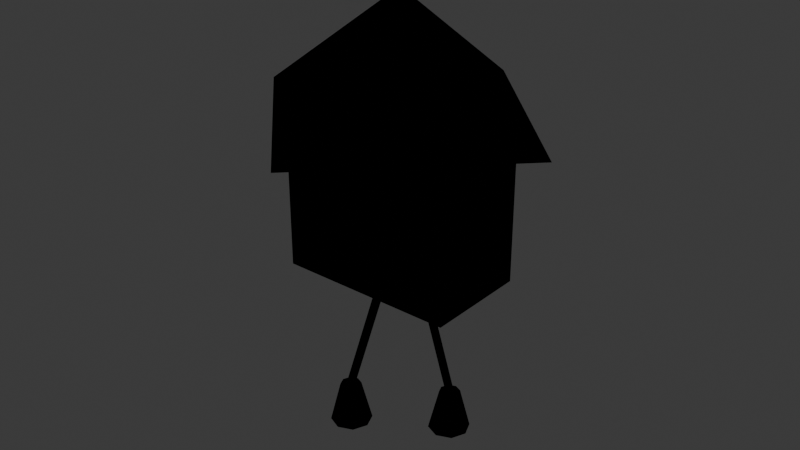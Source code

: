 # Source: PAREDE_RELOGIO_CUCO_v01.blend  (saved by Blender 4.2.66; exported with 4.5.12 LTS)
import bpy
from mathutils import Matrix  # noqa: F401  (used for matrix-valued properties, if any)

bpy.ops.wm.read_factory_settings(use_empty=True)
scene = bpy.context.scene
scene.name = 'Scene'

# ---- collections
col_collection = bpy.data.collections.new('Collection'); scene.collection.children.link(col_collection)
col_office_mousepad_v01 = bpy.data.collections.new('OFFICE_MOUSEPAD_v01'); scene.collection.children.link(col_office_mousepad_v01)
col_office_luminaria_v01 = bpy.data.collections.new('OFFICE_LUMINARIA_v01'); scene.collection.children.link(col_office_luminaria_v01)
col_office_prateleira_v01 = bpy.data.collections.new('OFFICE_PRATELEIRA_v01'); scene.collection.children.link(col_office_prateleira_v01)
col_office_gaveteiro_v01 = bpy.data.collections.new('OFFICE_GAVETEIRO_v01'); scene.collection.children.link(col_office_gaveteiro_v01)
col_office_quadro_v01 = bpy.data.collections.new('OFFICE_QUADRO_v01'); scene.collection.children.link(col_office_quadro_v01)
col_office_cadeira_gamer_v01 = bpy.data.collections.new('OFFICE_CADEIRA_GAMER_v01'); scene.collection.children.link(col_office_cadeira_gamer_v01)
col_eletro_microondas_v01 = bpy.data.collections.new('ELETRO_MICROONDAS_v01'); scene.collection.children.link(col_eletro_microondas_v01)
col_eletro_cafeteira_v01 = bpy.data.collections.new('ELETRO_CAFETEIRA_v01'); scene.collection.children.link(col_eletro_cafeteira_v01)
col_eletro_liquidificador_v01 = bpy.data.collections.new('ELETRO_LIQUIDIFICADOR_v01'); scene.collection.children.link(col_eletro_liquidificador_v01)
col_eletro_torradeira_v01 = bpy.data.collections.new('ELETRO_TORRADEIRA_v01'); scene.collection.children.link(col_eletro_torradeira_v01)
col_eletro_airfryer_v01 = bpy.data.collections.new('ELETRO_AIRFRYER_v01'); scene.collection.children.link(col_eletro_airfryer_v01)
col_eletro_batedeira_v01 = bpy.data.collections.new('ELETRO_BATEDEIRA_v01'); scene.collection.children.link(col_eletro_batedeira_v01)
col_eletro_fogao2_v01 = bpy.data.collections.new('ELETRO_FOGAO2_v01'); scene.collection.children.link(col_eletro_fogao2_v01)
col_eletro_coifa_v01 = bpy.data.collections.new('ELETRO_COIFA_v01'); scene.collection.children.link(col_eletro_coifa_v01)
col_parede_prateleira_v01 = bpy.data.collections.new('PAREDE_PRATELEIRA_v01'); scene.collection.children.link(col_parede_prateleira_v01)
col_parede_espelho_grande_v01 = bpy.data.collections.new('PAREDE_ESPELHO_GRANDE_v01'); scene.collection.children.link(col_parede_espelho_grande_v01)
col_parede_quadro_triplo_v01 = bpy.data.collections.new('PAREDE_QUADRO_TRIPLO_v01'); scene.collection.children.link(col_parede_quadro_triplo_v01)
col_parede_relogio_cuco_v01 = bpy.data.collections.new('PAREDE_RELOGIO_CUCO_v01'); scene.collection.children.link(col_parede_relogio_cuco_v01)

# ---- materials (node trees are filled in below, after node groups)
mat_polyroom_pbr = bpy.data.materials.new('Polyroom_PBR')

# ---- material node trees
mat_polyroom_pbr.use_nodes = True; mat_polyroom_pbr.node_tree.nodes.clear()
_N = mat_polyroom_pbr.node_tree.nodes; _L = mat_polyroom_pbr.node_tree.links
n0 = _N.new('ShaderNodeOutputMaterial'); n0.name = 'Material Output'; n0.location = (0, 0)
n1 = _N.new('ShaderNodeBsdfPrincipled'); n1.name = 'Principled BSDF'; n1.location = (0, 0)
n1.inputs[2].default_value = 0.8
n2 = _N.new('ShaderNodeVertexColor'); n2.name = 'Color Attribute'; n2.location = (0, 0)
n2.layer_name = 'Color'
_L.new(n2.outputs[0], n1.inputs[0])
n0.is_active_output = True

# ---- world
world_world = bpy.data.worlds.new('World'); scene.world = world_world
world_world.use_nodes = True; world_world.node_tree.nodes.clear()
_N = world_world.node_tree.nodes; _L = world_world.node_tree.links
n0 = _N.new('ShaderNodeOutputWorld'); n0.name = 'World Output'; n0.location = (300, 300)
n1 = _N.new('ShaderNodeBackground'); n1.name = 'Background'; n1.location = (10, 300)
n1.inputs[0].default_value = (0.05088, 0.05088, 0.05088, 1.0)
_L.new(n1.outputs[0], n0.inputs[0])
n0.is_active_output = True
world_world.color = (0.05088, 0.05088, 0.05088)
world_world.sun_shadow_jitter_overblur = 0.0

# ---- meshes
me_parede_relogio_cuco_v01 = bpy.data.meshes.new('PAREDE_RELOGIO_CUCO_v01')
me_parede_relogio_cuco_v01.from_pydata([(-0.17, -0.1, 0.33), (-0.17, -0.1, 0.63), (-0.17, 0.1, 0.33), (-0.17, 0.1, 0.63), (0.17, -0.1, 0.33), (0.17, -0.1, 0.63), (0.17, 0.1, 0.33), (0.17, 0.1, 0.63), (0.0, 0.3, 0.63), (0.3, 0.0, 0.63), (0.0, -0.3, 0.63), (-0.3, 0.0, 0.63), (0.0, 0.0, 0.85), (0.0, 0.115, 0.62), (0.0, 0.085, 0.62), (0.0421, 0.115, 0.6116), (0.0421, 0.085, 0.6116), (0.07778, 0.115, 0.5878), (0.07778, 0.085, 0.5878), (0.1016, 0.115, 0.5521), (0.1016, 0.085, 0.5521), (0.11, 0.115, 0.51), (0.11, 0.085, 0.51), (0.1016, 0.115, 0.4679), (0.1016, 0.085, 0.4679), (0.07778, 0.115, 0.4322), (0.07778, 0.085, 0.4322), (0.0421, 0.115, 0.4084), (0.0421, 0.085, 0.4084), (0.0, 0.115, 0.4), (0.0, 0.085, 0.4), (-0.0421, 0.115, 0.4084), (-0.0421, 0.085, 0.4084), (-0.07778, 0.115, 0.4322), (-0.07778, 0.085, 0.4322), (-0.1016, 0.115, 0.4679), (-0.1016, 0.085, 0.4679), (-0.11, 0.115, 0.51), (-0.11, 0.085, 0.51), (-0.1016, 0.115, 0.5521), (-0.1016, 0.085, 0.5521), (-0.07778, 0.115, 0.5878), (-0.07778, 0.085, 0.5878), (-0.0421, 0.115, 0.6116), (-0.0421, 0.085, 0.6116), (-0.01, 0.11, 0.465), (-0.01, 0.11, 0.555), (-0.01, 0.13, 0.465), (-0.01, 0.13, 0.555), (0.01, 0.11, 0.465), (0.01, 0.11, 0.555), (0.01, 0.13, 0.465), (0.01, 0.13, 0.555), (0.01946, 0.1075, 0.495), (0.01946, 0.1075, 0.565), (0.008164, 0.124, 0.495), (0.008164, 0.124, 0.565), (0.03184, 0.116, 0.495), (0.03184, 0.116, 0.565), (0.02054, 0.1325, 0.495), (0.02054, 0.1325, 0.565), (-0.05, -0.01, 0.28), (-0.05, -0.01, 0.38), (-0.05, 0.05, 0.28), (-0.05, 0.05, 0.38), (0.05, -0.01, 0.28), (0.05, -0.01, 0.38), (0.05, 0.05, 0.28), (0.05, 0.05, 0.38), (-1.52e-08, -0.042, 0.33), (-0.08, -0.042, 0.08), (-0.006599, -0.046, 0.3321), (-0.0866, -0.046, 0.08211), (-0.006599, -0.054, 0.3321), (-0.0866, -0.054, 0.08211), (-1.52e-08, -0.058, 0.33), (-0.08, -0.058, 0.08), (0.006599, -0.054, 0.3279), (-0.0734, -0.054, 0.07789), (0.006599, -0.046, 0.3279), (-0.0734, -0.046, 0.07789), (1.52e-08, 0.058, 0.33), (0.08, 0.058, 0.08), (-0.006599, 0.054, 0.3279), (0.0734, 0.054, 0.07789), (-0.006599, 0.046, 0.3279), (0.0734, 0.046, 0.07789), (1.52e-08, 0.042, 0.33), (0.08, 0.042, 0.08), (0.006599, 0.046, 0.3321), (0.0866, 0.046, 0.08211), (0.006599, 0.054, 0.3321), (0.0866, 0.054, 0.08211), (-0.08, -0.01, 0.0), (-0.08, -0.03, 0.08), (-0.05172, -0.02172, 0.0), (-0.06586, -0.03586, 0.08), (-0.04, -0.05, 0.0), (-0.06, -0.05, 0.08), (-0.05172, -0.07828, 0.0), (-0.06586, -0.06414, 0.08), (-0.08, -0.09, 0.0), (-0.08, -0.07, 0.08), (-0.1083, -0.07828, 0.0), (-0.09414, -0.06414, 0.08), (-0.12, -0.05, 0.0), (-0.1, -0.05, 0.08), (-0.1083, -0.02172, 0.0), (-0.09414, -0.03586, 0.08), (0.08, 0.09, 0.0), (0.08, 0.07, 0.08), (0.1083, 0.07828, 0.0), (0.09414, 0.06414, 0.08), (0.12, 0.05, 0.0), (0.1, 0.05, 0.08), (0.1083, 0.02172, 0.0), (0.09414, 0.03586, 0.08), (0.08, 0.01, 0.0), (0.08, 0.03, 0.08), (0.05172, 0.02172, 0.0), (0.06586, 0.03586, 0.08), (0.04, 0.05, 0.0), (0.06, 0.05, 0.08), (0.05172, 0.07828, 0.0), (0.06586, 0.06414, 0.08)], [], [(0, 1, 3, 2), (2, 3, 7, 6), (6, 7, 5, 4), (4, 5, 1, 0), (2, 6, 4, 0), (7, 3, 1, 5), (8, 12, 9), (9, 12, 10), (8, 9, 10, 11), (10, 12, 11), (11, 12, 8), (13, 14, 16, 15), (15, 16, 18, 17), (17, 18, 20, 19), (19, 20, 22, 21), (21, 22, 24, 23), (23, 24, 26, 25), (25, 26, 28, 27), (27, 28, 30, 29), (29, 30, 32, 31), (31, 32, 34, 33), (33, 34, 36, 35), (35, 36, 38, 37), (37, 38, 40, 39), (39, 40, 42, 41), (16, 14, 44, 42, 40, 38, 36, 34, 32, 30, 28, 26, 24, 22, 20, 18), (41, 42, 44, 43), (43, 44, 14, 13), (13, 15, 17, 19, 21, 23, 25, 27, 29, 31, 33, 35, 37, 39, 41, 43), (45, 46, 48, 47), (47, 48, 52, 51), (51, 52, 50, 49), (49, 50, 46, 45), (47, 51, 49, 45), (52, 48, 46, 50), (53, 54, 56, 55), (55, 56, 60, 59), (59, 60, 58, 57), (57, 58, 54, 53), (55, 59, 57, 53), (60, 56, 54, 58), (61, 62, 64, 63), (63, 64, 68, 67), (67, 68, 66, 65), (65, 66, 62, 61), (63, 67, 65, 61), (68, 64, 62, 66), (69, 70, 72, 71), (71, 72, 74, 73), (73, 74, 76, 75), (75, 76, 78, 77), (72, 70, 80, 78, 76, 74), (77, 78, 80, 79), (79, 80, 70, 69), (69, 71, 73, 75, 77, 79), (81, 82, 84, 83), (83, 84, 86, 85), (85, 86, 88, 87), (87, 88, 90, 89), (84, 82, 92, 90, 88, 86), (89, 90, 92, 91), (91, 92, 82, 81), (81, 83, 85, 87, 89, 91), (93, 94, 96, 95), (95, 96, 98, 97), (97, 98, 100, 99), (99, 100, 102, 101), (101, 102, 104, 103), (103, 104, 106, 105), (96, 94, 108, 106, 104, 102, 100, 98), (105, 106, 108, 107), (107, 108, 94, 93), (93, 95, 97, 99, 101, 103, 105, 107), (109, 110, 112, 111), (111, 112, 114, 113), (113, 114, 116, 115), (115, 116, 118, 117), (117, 118, 120, 119), (119, 120, 122, 121), (112, 110, 124, 122, 120, 118, 116, 114), (121, 122, 124, 123), (123, 124, 110, 109), (109, 111, 113, 115, 117, 119, 121, 123)])
_uv = me_parede_relogio_cuco_v01.uv_layers.new(name='UVMap')
_uv.uv.foreach_set('vector', [0.7106, 0.8656, 0.7106, 0.635, 0.8649, 0.635, 0.8649, 0.8656, 0.6925, 0.611, 0.4614, 0.6078, 0.4614, 0.3545, 0.6925, 0.3578, 0.8068, 0.249, 0.8068, 0.01859, 0.9244, 0.009059, 0.9244, 0.2395, 0.2393, 0.7341, 0.009059, 0.7232, 0.009059, 0.4901, 0.2393, 0.501, 0.8649, 0.3545, 0.8649, 0.6168, 0.7106, 0.6168, 0.7106, 0.3545, 0.6157, 0.6291, 0.6157, 0.8914, 0.4614, 0.8914, 0.4614, 0.6291, 0.2586, 0.3545, 0.4433, 0.5294, 0.2586, 0.6808, 0.6041, 0.009059, 0.7887, 0.2092, 0.6041, 0.3213, 0.2586, 0.3364, 0.2586, 0.009059, 0.586, 0.009059, 0.586, 0.3364, 0.2405, 0.009059, 0.2405, 0.2405, 0.009059, 0.2405, 0.009059, 0.2405, 0.2405, 0.2405, 0.2405, 0.472, 0.9294, 0.9231, 0.9062, 0.9231, 0.9062, 0.8907, 0.9294, 0.8907, 0.9294, 0.8907, 0.9062, 0.8907, 0.9062, 0.8631, 0.9294, 0.8631, 0.6338, 0.6305, 0.6514, 0.6291, 0.6634, 0.6579, 0.6457, 0.6593, 0.6457, 0.6593, 0.6634, 0.6579, 0.6675, 0.6907, 0.6499, 0.6921, 0.6499, 0.6921, 0.6675, 0.6907, 0.6634, 0.7225, 0.6457, 0.724, 0.6457, 0.724, 0.6634, 0.7225, 0.6514, 0.7486, 0.6338, 0.75, 0.9706, 0.8882, 0.9475, 0.8882, 0.9475, 0.8606, 0.9706, 0.8606, 0.9706, 0.8606, 0.9475, 0.8606, 0.9475, 0.8281, 0.9706, 0.8281, 0.9706, 0.8281, 0.9475, 0.8281, 0.9475, 0.7957, 0.9706, 0.7957, 0.9706, 0.7957, 0.9475, 0.7957, 0.9475, 0.7681, 0.9706, 0.7681, 0.657, 0.983, 0.6338, 0.983, 0.6338, 0.9571, 0.657, 0.9571, 0.657, 0.9571, 0.6338, 0.9571, 0.6338, 0.9253, 0.657, 0.9253, 0.657, 0.9253, 0.6338, 0.9253, 0.6338, 0.8924, 0.657, 0.8924, 0.657, 0.8924, 0.6338, 0.8924, 0.6338, 0.8634, 0.657, 0.8634, 0.04095, 0.7649, 0.06799, 0.7522, 0.09726, 0.7522, 0.1243, 0.7649, 0.145, 0.7883, 0.1562, 0.8189, 0.1562, 0.852, 0.145, 0.8826, 0.1243, 0.906, 0.09726, 0.9187, 0.06799, 0.9187, 0.04095, 0.906, 0.02026, 0.8826, 0.009059, 0.852, 0.009059, 0.8189, 0.02026, 0.7883, 0.9294, 0.9831, 0.9062, 0.9831, 0.9062, 0.9556, 0.9294, 0.9556, 0.9294, 0.9556, 0.9062, 0.9556, 0.9062, 0.9231, 0.9294, 0.9231, 0.3229, 0.6989, 0.3548, 0.6989, 0.3843, 0.7116, 0.4069, 0.735, 0.4191, 0.7656, 0.4191, 0.7987, 0.4069, 0.8293, 0.3843, 0.8527, 0.3548, 0.8654, 0.3229, 0.8654, 0.2934, 0.8527, 0.2709, 0.8293, 0.2586, 0.7987, 0.2586, 0.7656, 0.2709, 0.735, 0.2934, 0.7116, 0.6751, 0.9326, 0.6751, 0.8634, 0.6905, 0.8634, 0.6905, 0.9326, 0.523, 0.9791, 0.523, 0.9098, 0.5379, 0.9096, 0.5379, 0.9789, 0.5878, 0.9796, 0.5878, 0.9105, 0.5996, 0.9096, 0.5996, 0.9787, 0.556, 0.9794, 0.556, 0.9102, 0.5697, 0.9096, 0.5697, 0.9787, 0.1002, 0.9522, 0.08474, 0.9522, 0.08474, 0.9368, 0.1002, 0.9368, 0.1337, 0.9522, 0.1183, 0.9522, 0.1183, 0.9368, 0.1337, 0.9368, 0.4305, 0.9733, 0.4305, 0.9195, 0.4432, 0.9203, 0.4432, 0.9741, 0.05569, 0.9907, 0.05569, 0.9368, 0.06662, 0.937, 0.06662, 0.9909, 0.1743, 0.9831, 0.1743, 0.9293, 0.1897, 0.9291, 0.1897, 0.9829, 0.9697, 0.5045, 0.9697, 0.4507, 0.9811, 0.4509, 0.9811, 0.5046, 0.9541, 0.2451, 0.9425, 0.2451, 0.9425, 0.2297, 0.9541, 0.2297, 0.6867, 0.9662, 0.6751, 0.9662, 0.6751, 0.9507, 0.6867, 0.9507, 0.8831, 0.845, 0.8831, 0.7681, 0.9294, 0.7681, 0.9294, 0.845, 0.8831, 0.4326, 0.8831, 0.3556, 0.9575, 0.3545, 0.9575, 0.4316, 0.3338, 0.9632, 0.3338, 0.8864, 0.3691, 0.8835, 0.3691, 0.9603, 0.8831, 0.5308, 0.8831, 0.454, 0.9515, 0.4507, 0.9515, 0.5276, 0.2206, 0.7522, 0.2206, 0.8294, 0.1743, 0.8294, 0.1743, 0.7522, 0.6801, 0.7681, 0.6801, 0.8453, 0.6338, 0.8453, 0.6338, 0.7681, 0.4432, 0.6989, 0.4432, 0.9013, 0.4372, 0.9014, 0.4372, 0.699, 0.9763, 0.009059, 0.9763, 0.2065, 0.9701, 0.2065, 0.9701, 0.009059, 0.9499, 0.5489, 0.9499, 0.7462, 0.9464, 0.7473, 0.9464, 0.5501, 0.9464, 0.5501, 0.9464, 0.7473, 0.9402, 0.7472, 0.9402, 0.5499, 0.2639, 0.9706, 0.2586, 0.9678, 0.2586, 0.9619, 0.2639, 0.9587, 0.2692, 0.9614, 0.2692, 0.9674, 0.9221, 0.5489, 0.9221, 0.7407, 0.9176, 0.742, 0.9176, 0.5503, 0.9176, 0.5503, 0.9176, 0.742, 0.9117, 0.7414, 0.9117, 0.5497, 0.3157, 0.9678, 0.3104, 0.9706, 0.3051, 0.9674, 0.3051, 0.9614, 0.3104, 0.9587, 0.3157, 0.9619, 0.974, 0.5492, 0.974, 0.75, 0.968, 0.7498, 0.968, 0.5489, 0.9818, 0.2457, 0.9818, 0.4326, 0.9757, 0.4326, 0.9757, 0.2457, 0.952, 0.009336, 0.952, 0.2116, 0.9487, 0.2113, 0.9487, 0.009059, 0.9487, 0.009059, 0.9487, 0.2113, 0.9425, 0.2113, 0.9425, 0.009072, 0.3925, 0.9759, 0.3872, 0.9732, 0.3872, 0.9672, 0.3925, 0.964, 0.3977, 0.9668, 0.3977, 0.9727, 0.8936, 0.5495, 0.8936, 0.75, 0.8889, 0.7494, 0.8889, 0.5489, 0.8889, 0.5489, 0.8889, 0.7494, 0.8831, 0.7497, 0.8831, 0.5492, 0.7106, 0.9742, 0.7106, 0.9682, 0.7159, 0.965, 0.7212, 0.9678, 0.7212, 0.9737, 0.7159, 0.9769, 0.8342, 0.9462, 0.8454, 0.8837, 0.8559, 0.8841, 0.8552, 0.947, 0.8552, 0.947, 0.8559, 0.8841, 0.8672, 0.8837, 0.8777, 0.9462, 0.8068, 0.3291, 0.821, 0.2671, 0.8301, 0.2679, 0.8249, 0.3307, 0.8249, 0.3307, 0.8301, 0.2679, 0.8418, 0.2679, 0.8484, 0.3307, 0.8484, 0.3307, 0.8418, 0.2679, 0.8494, 0.2671, 0.8637, 0.3291, 0.7724, 0.9461, 0.7833, 0.8837, 0.7942, 0.8841, 0.7942, 0.9469, 0.2161, 0.9576, 0.2078, 0.9493, 0.2078, 0.9375, 0.2161, 0.9291, 0.2279, 0.9291, 0.2363, 0.9375, 0.2363, 0.9493, 0.2279, 0.9576, 0.7942, 0.9469, 0.7942, 0.8841, 0.8051, 0.8837, 0.816, 0.9461, 0.9475, 0.9687, 0.9547, 0.9063, 0.9664, 0.9063, 0.9709, 0.9687, 0.8818, 0.3074, 0.8818, 0.2838, 0.8985, 0.2671, 0.9221, 0.2671, 0.9388, 0.2838, 0.9388, 0.3074, 0.9221, 0.3241, 0.8985, 0.3241, 0.4614, 0.972, 0.4727, 0.9096, 0.4832, 0.91, 0.4824, 0.9729, 0.4824, 0.9729, 0.4832, 0.91, 0.4944, 0.9096, 0.5049, 0.972, 0.1743, 0.9095, 0.1885, 0.8475, 0.1975, 0.8482, 0.1924, 0.911, 0.1924, 0.911, 0.1975, 0.8482, 0.2093, 0.8482, 0.2159, 0.911, 0.2159, 0.911, 0.2093, 0.8482, 0.2169, 0.8475, 0.2311, 0.9095, 0.7106, 0.9461, 0.7215, 0.8837, 0.7325, 0.8841, 0.7325, 0.9469, 0.02922, 0.9653, 0.01741, 0.9653, 0.009059, 0.957, 0.009059, 0.9452, 0.01741, 0.9368, 0.02922, 0.9368, 0.03757, 0.9452, 0.03757, 0.957, 0.7325, 0.9469, 0.7325, 0.8841, 0.7434, 0.8837, 0.7543, 0.9461, 0.3872, 0.9459, 0.3944, 0.8835, 0.4061, 0.8835, 0.4106, 0.9459, 0.2586, 0.9238, 0.2586, 0.9002, 0.2753, 0.8835, 0.299, 0.8835, 0.3157, 0.9002, 0.3157, 0.9238, 0.299, 0.9405, 0.2753, 0.9405])
_ca = me_parede_relogio_cuco_v01.color_attributes.new('Color', 'FLOAT_COLOR', 'POINT')
_ca.data.foreach_set('color', [0.55, 0.38, 0.22, 1.0, 0.55, 0.38, 0.22, 1.0, 0.55, 0.38, 0.22, 1.0, 0.55, 0.38, 0.22, 1.0, 0.55, 0.38, 0.22, 1.0, 0.55, 0.38, 0.22, 1.0, 0.55, 0.38, 0.22, 1.0, 0.55, 0.38, 0.22, 1.0, 0.35, 0.24, 0.15, 1.0, 0.35, 0.24, 0.15, 1.0, 0.35, 0.24, 0.15, 1.0, 0.35, 0.24, 0.15, 1.0, 0.35, 0.24, 0.15, 1.0, 0.93, 0.89, 0.8, 1.0, 0.93, 0.89, 0.8, 1.0, 0.93, 0.89, 0.8, 1.0, 0.93, 0.89, 0.8, 1.0, 0.93, 0.89, 0.8, 1.0, 0.93, 0.89, 0.8, 1.0, 0.93, 0.89, 0.8, 1.0, 0.93, 0.89, 0.8, 1.0, 0.93, 0.89, 0.8, 1.0, 0.93, 0.89, 0.8, 1.0, 0.93, 0.89, 0.8, 1.0, 0.93, 0.89, 0.8, 1.0, 0.93, 0.89, 0.8, 1.0, 0.93, 0.89, 0.8, 1.0, 0.93, 0.89, 0.8, 1.0, 0.93, 0.89, 0.8, 1.0, 0.93, 0.89, 0.8, 1.0, 0.93, 0.89, 0.8, 1.0, 0.93, 0.89, 0.8, 1.0, 0.93, 0.89, 0.8, 1.0, 0.93, 0.89, 0.8, 1.0, 0.93, 0.89, 0.8, 1.0, 0.93, 0.89, 0.8, 1.0, 0.93, 0.89, 0.8, 1.0, 0.93, 0.89, 0.8, 1.0, 0.93, 0.89, 0.8, 1.0, 0.93, 0.89, 0.8, 1.0, 0.93, 0.89, 0.8, 1.0, 0.93, 0.89, 0.8, 1.0, 0.93, 0.89, 0.8, 1.0, 0.93, 0.89, 0.8, 1.0, 0.93, 0.89, 0.8, 1.0, 0.16, 0.16, 0.18, 1.0, 0.16, 0.16, 0.18, 1.0, 0.16, 0.16, 0.18, 1.0, 0.16, 0.16, 0.18, 1.0, 0.16, 0.16, 0.18, 1.0, 0.16, 0.16, 0.18, 1.0, 0.16, 0.16, 0.18, 1.0, 0.16, 0.16, 0.18, 1.0, 0.16, 0.16, 0.18, 1.0, 0.16, 0.16, 0.18, 1.0, 0.16, 0.16, 0.18, 1.0, 0.16, 0.16, 0.18, 1.0, 0.16, 0.16, 0.18, 1.0, 0.16, 0.16, 0.18, 1.0, 0.16, 0.16, 0.18, 1.0, 0.16, 0.16, 0.18, 1.0, 0.16, 0.16, 0.18, 1.0, 0.16, 0.16, 0.18, 1.0, 0.16, 0.16, 0.18, 1.0, 0.16, 0.16, 0.18, 1.0, 0.16, 0.16, 0.18, 1.0, 0.16, 0.16, 0.18, 1.0, 0.16, 0.16, 0.18, 1.0, 0.16, 0.16, 0.18, 1.0, 0.16, 0.16, 0.18, 1.0, 0.16, 0.16, 0.18, 1.0, 0.16, 0.16, 0.18, 1.0, 0.16, 0.16, 0.18, 1.0, 0.16, 0.16, 0.18, 1.0, 0.16, 0.16, 0.18, 1.0, 0.16, 0.16, 0.18, 1.0, 0.16, 0.16, 0.18, 1.0, 0.16, 0.16, 0.18, 1.0, 0.16, 0.16, 0.18, 1.0, 0.16, 0.16, 0.18, 1.0, 0.16, 0.16, 0.18, 1.0, 0.16, 0.16, 0.18, 1.0, 0.16, 0.16, 0.18, 1.0, 0.16, 0.16, 0.18, 1.0, 0.16, 0.16, 0.18, 1.0, 0.16, 0.16, 0.18, 1.0, 0.16, 0.16, 0.18, 1.0, 0.16, 0.16, 0.18, 1.0, 0.16, 0.16, 0.18, 1.0, 0.16, 0.16, 0.18, 1.0, 0.16, 0.16, 0.18, 1.0, 0.16, 0.16, 0.18, 1.0, 0.16, 0.16, 0.18, 1.0, 0.72, 0.36, 0.22, 1.0, 0.72, 0.36, 0.22, 1.0, 0.72, 0.36, 0.22, 1.0, 0.72, 0.36, 0.22, 1.0, 0.72, 0.36, 0.22, 1.0, 0.72, 0.36, 0.22, 1.0, 0.72, 0.36, 0.22, 1.0, 0.72, 0.36, 0.22, 1.0, 0.72, 0.36, 0.22, 1.0, 0.72, 0.36, 0.22, 1.0, 0.72, 0.36, 0.22, 1.0, 0.72, 0.36, 0.22, 1.0, 0.72, 0.36, 0.22, 1.0, 0.72, 0.36, 0.22, 1.0, 0.72, 0.36, 0.22, 1.0, 0.72, 0.36, 0.22, 1.0, 0.72, 0.36, 0.22, 1.0, 0.72, 0.36, 0.22, 1.0, 0.72, 0.36, 0.22, 1.0, 0.72, 0.36, 0.22, 1.0, 0.72, 0.36, 0.22, 1.0, 0.72, 0.36, 0.22, 1.0, 0.72, 0.36, 0.22, 1.0, 0.72, 0.36, 0.22, 1.0, 0.72, 0.36, 0.22, 1.0, 0.72, 0.36, 0.22, 1.0, 0.72, 0.36, 0.22, 1.0, 0.72, 0.36, 0.22, 1.0, 0.72, 0.36, 0.22, 1.0, 0.72, 0.36, 0.22, 1.0, 0.72, 0.36, 0.22, 1.0, 0.72, 0.36, 0.22, 1.0])
me_parede_relogio_cuco_v01.materials.append(mat_polyroom_pbr)
me_parede_relogio_cuco_v01.update()

# ---- objects
ob_parede_relogio_cuco_v01 = bpy.data.objects.new('PAREDE_RELOGIO_CUCO_v01', me_parede_relogio_cuco_v01)

# ---- transforms, parenting, visibility, modifiers, constraints
ob_parede_relogio_cuco_v01.location = (0.0, 0.0, 0.0)

# ---- collection membership
col_parede_relogio_cuco_v01.objects.link(ob_parede_relogio_cuco_v01)

# ---- scene / render settings (as saved in the file)
scene.frame_start = 1; scene.frame_end = 250; scene.frame_set(1)
scene.render.engine = 'BLENDER_EEVEE_NEXT'
bpy.context.view_layer.update()

# ---- added for rendering (the .blend has no active camera and no usable light): camera, sun
cam_auto = bpy.data.cameras.new('AutoCamera')
cam_auto.lens = 50.0
cam_auto.sensor_width = 36.0
cam_auto.clip_end = 1000.0
ob_auto_camera = bpy.data.objects.new('AutoCamera', cam_auto)
scene.collection.objects.link(ob_auto_camera)
ob_auto_camera.location = (1.11123, -1.33348, 1.31399)
ob_auto_camera.rotation_euler = (1.09748, -7.21219e-08, 0.694738)
scene.camera = ob_auto_camera
light_auto_sun = bpy.data.lights.new('AutoSun', 'SUN')
light_auto_sun.energy = 3.0
light_auto_sun.angle = 0.0523599
ob_auto_sun = bpy.data.objects.new('AutoSun', light_auto_sun)
scene.collection.objects.link(ob_auto_sun)
ob_auto_sun.rotation_euler = (0.872665, 0.174533, 0.523599)
bpy.context.view_layer.update()

